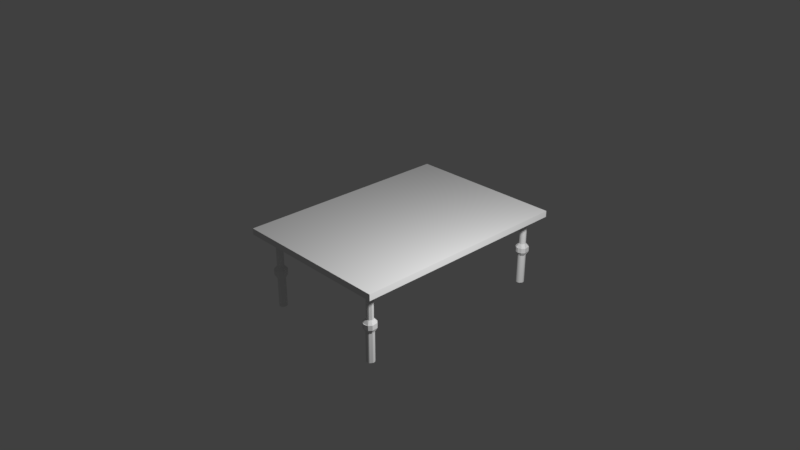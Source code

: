 # Source: Tables.blend  (saved by Blender 2.79.0; exported with 4.5.12 LTS)
import bpy
from mathutils import Matrix  # noqa: F401  (used for matrix-valued properties, if any)

bpy.ops.wm.read_factory_settings(use_empty=True)
scene = bpy.context.scene
scene.name = 'Scene'

# ---- collections
col_collection_1 = bpy.data.collections.new('Collection 1'); scene.collection.children.link(col_collection_1)

# ---- world
world_world = bpy.data.worlds.new('World'); scene.world = world_world
world_world.color = (0.05088, 0.05088, 0.05088)
world_world.use_sun_shadow = False
world_world.sun_shadow_jitter_overblur = 0.0
world_world.cycles.sampling_method = 'MANUAL'

# ---- cameras
cam_camera = bpy.data.cameras.new('Camera')
cam_camera.clip_end = 100.0
cam_camera.lens = 35.0
cam_camera.sensor_width = 32.0
cam_camera.sensor_height = 18.0
cam_camera.ortho_scale = 7.314
cam_camera.dof.focus_distance = 0.0
cam_camera.dof.aperture_fstop = 128.0

# ---- lights
light_lamp = bpy.data.lights.new('Lamp', 'POINT')
light_lamp.transmission_factor = 0.0
light_lamp.cutoff_distance = 30.0
light_lamp.energy = 100.0
light_lamp.shadow_buffer_clip_start = 1.001
light_lamp.shadow_soft_size = 0.1
light_lamp.shadow_maximum_resolution = 0.006
light_lamp.use_absolute_resolution = True

# ---- meshes
me_cylinder = bpy.data.meshes.new('Cylinder')
me_cylinder.from_pydata([(0.0, 1.0, -1.0), (0.0, 1.0, 6.412), (0.1951, 0.9808, -1.0), (0.1951, 0.9808, 6.412), (0.3827, 0.9239, -1.0), (0.3827, 0.9239, 6.412), (0.5556, 0.8315, -1.0), (0.5556, 0.8315, 6.412), (0.7071, 0.7071, -1.0), (0.7071, 0.7071, 6.412), (0.8315, 0.5556, -1.0), (0.8315, 0.5556, 6.412), (0.9239, 0.3827, -1.0), (0.9239, 0.3827, 6.412), (0.9808, 0.1951, -1.0), (0.9808, 0.1951, 6.412), (1.0, 7.55e-08, -1.0), (1.0, 7.55e-08, 6.412), (0.9808, -0.1951, -1.0), (0.9808, -0.1951, 6.412), (0.9239, -0.3827, -1.0), (0.9239, -0.3827, 6.412), (0.8315, -0.5556, -1.0), (0.8315, -0.5556, 6.412), (0.7071, -0.7071, -1.0), (0.7071, -0.7071, 6.412), (0.5556, -0.8315, -1.0), (0.5556, -0.8315, 6.412), (0.3827, -0.9239, -1.0), (0.3827, -0.9239, 6.412), (0.1951, -0.9808, -1.0), (0.1951, -0.9808, 6.412), (-3.258e-07, -1.0, -1.0), (-3.258e-07, -1.0, 6.412), (-0.1951, -0.9808, -1.0), (-0.1951, -0.9808, 6.412), (-0.3827, -0.9239, -1.0), (-0.3827, -0.9239, 6.412), (-0.5556, -0.8315, -1.0), (-0.5556, -0.8315, 6.412), (-0.7071, -0.7071, -1.0), (-0.7071, -0.7071, 6.412), (-0.8315, -0.5556, -1.0), (-0.8315, -0.5556, 6.412), (-0.9239, -0.3827, -1.0), (-0.9239, -0.3827, 6.412), (-0.9808, -0.1951, -1.0), (-0.9808, -0.1951, 6.412), (-1.0, 9.656e-07, -1.0), (-1.0, 9.656e-07, 6.412), (-0.9808, 0.1951, -1.0), (-0.9808, 0.1951, 6.412), (-0.9239, 0.3827, -1.0), (-0.9239, 0.3827, 6.412), (-0.8315, 0.5556, -1.0), (-0.8315, 0.5556, 6.412), (-0.7071, 0.7071, -1.0), (-0.7071, 0.7071, 6.412), (-0.5556, 0.8315, -1.0), (-0.5556, 0.8315, 6.412), (-0.3827, 0.9239, -1.0), (-0.3827, 0.9239, 6.412), (-0.1951, 0.9808, -1.0), (-0.1951, 0.9808, 6.412), (0.3104, 1.56, 7.402), (-5.623e-08, 1.591, 7.402), (0.6088, 1.47, 7.402), (0.8838, 1.323, 7.402), (1.125, 1.125, 7.402), (1.323, 0.8838, 7.402), (1.47, 0.6088, 7.402), (1.56, 0.3104, 7.402), (1.591, -5.193e-08, 7.402), (1.56, -0.3104, 7.402), (1.47, -0.6088, 7.402), (1.323, -0.8838, 7.402), (1.125, -1.125, 7.402), (0.8838, -1.323, 7.402), (0.6088, -1.47, 7.402), (0.3104, -1.56, 7.402), (-5.746e-07, -1.591, 7.402), (-0.3104, -1.56, 7.402), (-0.6088, -1.47, 7.402), (-0.8838, -1.323, 7.402), (-1.125, -1.125, 7.402), (-1.323, -0.8838, 7.402), (-1.47, -0.6088, 7.402), (-1.56, -0.3104, 7.402), (-1.591, 1.364e-06, 7.402), (-1.56, 0.3104, 7.402), (-1.47, 0.6088, 7.402), (-1.323, 0.8838, 7.402), (-1.125, 1.125, 7.402), (-0.8838, 1.323, 7.402), (-0.6088, 1.47, 7.402), (-0.3104, 1.56, 7.402), (0.3104, 1.56, 8.609), (-5.623e-08, 1.591, 8.609), (0.6088, 1.47, 8.609), (0.8838, 1.323, 8.609), (1.125, 1.125, 8.609), (1.323, 0.8838, 8.609), (1.47, 0.6088, 8.609), (1.56, 0.3104, 8.609), (1.591, -5.193e-08, 8.609), (1.56, -0.3104, 8.609), (1.47, -0.6088, 8.609), (1.323, -0.8838, 8.609), (1.125, -1.125, 8.609), (0.8838, -1.323, 8.609), (0.6088, -1.47, 8.609), (0.3104, -1.56, 8.609), (-5.746e-07, -1.591, 8.609), (-0.3104, -1.56, 8.609), (-0.6088, -1.47, 8.609), (-0.8838, -1.323, 8.609), (-1.125, -1.125, 8.609), (-1.323, -0.8838, 8.609), (-1.47, -0.6088, 8.609), (-1.56, -0.3104, 8.609), (-1.591, 1.364e-06, 8.609), (-1.56, 0.3104, 8.609), (-1.47, 0.6088, 8.609), (-1.323, 0.8838, 8.609), (-1.125, 1.125, 8.609), (-0.8838, 1.323, 8.609), (-0.6088, 1.47, 8.609), (-0.3104, 1.56, 8.609), (0.1619, 0.8141, 9.458), (1.687e-08, 0.83, 9.458), (0.3176, 0.7669, 9.458), (0.4611, 0.6902, 9.458), (0.5869, 0.5869, 9.458), (0.6902, 0.4611, 9.458), (0.7669, 0.3176, 9.458), (0.8141, 0.1619, 9.458), (0.83, 1.114e-07, 9.458), (0.8141, -0.1619, 9.458), (0.7669, -0.3176, 9.458), (0.6902, -0.4611, 9.458), (0.5869, -0.5869, 9.458), (0.4611, -0.6902, 9.458), (0.3176, -0.7669, 9.458), (0.1619, -0.8141, 9.458), (-2.536e-07, -0.83, 9.458), (-0.1619, -0.8141, 9.458), (-0.3176, -0.7669, 9.458), (-0.4611, -0.6902, 9.458), (-0.5869, -0.5869, 9.458), (-0.6902, -0.4611, 9.458), (-0.7669, -0.3176, 9.458), (-0.8141, -0.1619, 9.458), (-0.83, 8.502e-07, 9.458), (-0.8141, 0.1619, 9.458), (-0.7669, 0.3176, 9.458), (-0.6902, 0.4611, 9.458), (-0.5869, 0.5869, 9.458), (-0.4611, 0.6902, 9.458), (-0.3176, 0.7669, 9.458), (-0.1619, 0.8141, 9.458), (0.1619, 0.8141, 17.55), (-5.051e-06, 0.83, 17.55), (0.3176, 0.7669, 17.55), (0.4611, 0.6902, 17.55), (0.5869, 0.5869, 17.55), (0.6901, 0.4611, 17.55), (0.7669, 0.3176, 17.55), (0.8141, 0.1619, 17.55), (0.83, 1.114e-07, 17.55), (0.8141, -0.1619, 17.55), (0.7669, -0.3176, 17.55), (0.6901, -0.4611, 17.55), (0.5869, -0.5869, 17.55), (0.4611, -0.6902, 17.55), (0.3176, -0.7669, 17.55), (0.1619, -0.8141, 17.55), (-5.322e-06, -0.83, 17.55), (-0.1619, -0.8141, 17.55), (-0.3176, -0.7669, 17.55), (-0.4612, -0.6902, 17.55), (-0.5869, -0.5869, 17.55), (-0.6902, -0.4611, 17.55), (-0.7669, -0.3176, 17.55), (-0.8141, -0.1619, 17.55), (-0.83, 8.502e-07, 17.55), (-0.8141, 0.1619, 17.55), (-0.7669, 0.3176, 17.55), (-0.6902, 0.4611, 17.55), (-0.5869, 0.5869, 17.55), (-0.4611, 0.6902, 17.55), (-0.3176, 0.7669, 17.55), (-0.1619, 0.8141, 17.55)], [], [(0, 1, 3, 2), (2, 3, 5, 4), (4, 5, 7, 6), (6, 7, 9, 8), (8, 9, 11, 10), (10, 11, 13, 12), (12, 13, 15, 14), (14, 15, 17, 16), (16, 17, 19, 18), (18, 19, 21, 20), (20, 21, 23, 22), (22, 23, 25, 24), (24, 25, 27, 26), (26, 27, 29, 28), (28, 29, 31, 30), (30, 31, 33, 32), (32, 33, 35, 34), (34, 35, 37, 36), (36, 37, 39, 38), (38, 39, 41, 40), (40, 41, 43, 42), (42, 43, 45, 44), (44, 45, 47, 46), (46, 47, 49, 48), (48, 49, 51, 50), (50, 51, 53, 52), (52, 53, 55, 54), (54, 55, 57, 56), (56, 57, 59, 58), (58, 59, 61, 60), (7, 5, 66, 67), (60, 61, 63, 62), (62, 63, 1, 0), (0, 2, 4, 6, 8, 10, 12, 14, 16, 18, 20, 22, 24, 26, 28, 30, 32, 34, 36, 38, 40, 42, 44, 46, 48, 50, 52, 54, 56, 58, 60, 62), (84, 83, 115, 116), (25, 23, 75, 76), (43, 41, 84, 85), (61, 59, 93, 94), (17, 15, 71, 72), (35, 33, 80, 81), (53, 51, 89, 90), (9, 7, 67, 68), (27, 25, 76, 77), (45, 43, 85, 86), (63, 61, 94, 95), (19, 17, 72, 73), (37, 35, 81, 82), (55, 53, 90, 91), (11, 9, 68, 69), (29, 27, 77, 78), (47, 45, 86, 87), (3, 1, 65, 64), (1, 63, 95, 65), (21, 19, 73, 74), (39, 37, 82, 83), (57, 55, 91, 92), (13, 11, 69, 70), (31, 29, 78, 79), (49, 47, 87, 88), (5, 3, 64, 66), (23, 21, 74, 75), (41, 39, 83, 84), (59, 57, 92, 93), (15, 13, 70, 71), (33, 31, 79, 80), (51, 49, 88, 89), (119, 118, 150, 151), (71, 70, 102, 103), (85, 84, 116, 117), (72, 71, 103, 104), (86, 85, 117, 118), (73, 72, 104, 105), (87, 86, 118, 119), (74, 73, 105, 106), (88, 87, 119, 120), (75, 74, 106, 107), (89, 88, 120, 121), (76, 75, 107, 108), (90, 89, 121, 122), (77, 76, 108, 109), (91, 90, 122, 123), (78, 77, 109, 110), (64, 65, 97, 96), (92, 91, 123, 124), (79, 78, 110, 111), (66, 64, 96, 98), (93, 92, 124, 125), (80, 79, 111, 112), (67, 66, 98, 99), (94, 93, 125, 126), (81, 80, 112, 113), (68, 67, 99, 100), (95, 94, 126, 127), (82, 81, 113, 114), (69, 68, 100, 101), (65, 95, 127, 97), (83, 82, 114, 115), (70, 69, 101, 102), (154, 153, 185, 186), (106, 105, 137, 138), (120, 119, 151, 152), (107, 106, 138, 139), (121, 120, 152, 153), (108, 107, 139, 140), (122, 121, 153, 154), (109, 108, 140, 141), (123, 122, 154, 155), (110, 109, 141, 142), (96, 97, 129, 128), (124, 123, 155, 156), (111, 110, 142, 143), (98, 96, 128, 130), (125, 124, 156, 157), (112, 111, 143, 144), (99, 98, 130, 131), (126, 125, 157, 158), (113, 112, 144, 145), (100, 99, 131, 132), (127, 126, 158, 159), (114, 113, 145, 146), (101, 100, 132, 133), (97, 127, 159, 129), (115, 114, 146, 147), (102, 101, 133, 134), (116, 115, 147, 148), (103, 102, 134, 135), (117, 116, 148, 149), (104, 103, 135, 136), (118, 117, 149, 150), (105, 104, 136, 137), (160, 161, 191, 190, 189, 188, 187, 186, 185, 184, 183, 182, 181, 180, 179, 178, 177, 176, 175, 174, 173, 172, 171, 170, 169, 168, 167, 166, 165, 164, 163, 162), (141, 140, 172, 173), (155, 154, 186, 187), (142, 141, 173, 174), (128, 129, 161, 160), (156, 155, 187, 188), (143, 142, 174, 175), (130, 128, 160, 162), (157, 156, 188, 189), (144, 143, 175, 176), (131, 130, 162, 163), (158, 157, 189, 190), (145, 144, 176, 177), (132, 131, 163, 164), (159, 158, 190, 191), (146, 145, 177, 178), (133, 132, 164, 165), (129, 159, 191, 161), (147, 146, 178, 179), (134, 133, 165, 166), (148, 147, 179, 180), (135, 134, 166, 167), (149, 148, 180, 181), (136, 135, 167, 168), (150, 149, 181, 182), (137, 136, 168, 169), (151, 150, 182, 183), (138, 137, 169, 170), (152, 151, 183, 184), (139, 138, 170, 171), (153, 152, 184, 185), (140, 139, 171, 172)])
me_cylinder.use_remesh_preserve_volume = False
me_cylinder.use_remesh_preserve_attributes = False
me_cylinder.use_mirror_vertex_groups = False
me_cylinder.update()
me_cube_001 = bpy.data.meshes.new('Cube.001')
me_cube_001.from_pydata([(-1.0, -1.0, -1.0), (-1.0, -1.0, -0.9223), (-1.0, 1.795, -1.0), (-1.0, 1.795, -0.9223), (1.0, -1.0, -1.0), (1.0, -1.0, -0.9223), (1.0, 1.795, -1.0), (1.0, 1.795, -0.9223)], [], [(0, 1, 3, 2), (2, 3, 7, 6), (6, 7, 5, 4), (4, 5, 1, 0), (2, 6, 4, 0), (7, 3, 1, 5)])
me_cube_001.use_remesh_preserve_volume = False
me_cube_001.use_remesh_preserve_attributes = False
me_cube_001.use_mirror_vertex_groups = False
me_cube_001.update()
me_cylinder_001 = bpy.data.meshes.new('Cylinder.001')
me_cylinder_001.from_pydata([(0.0, 1.0, -1.0), (0.0, 1.0, 6.412), (0.1951, 0.9808, -1.0), (0.1951, 0.9808, 6.412), (0.3827, 0.9239, -1.0), (0.3827, 0.9239, 6.412), (0.5556, 0.8315, -1.0), (0.5556, 0.8315, 6.412), (0.7071, 0.7071, -1.0), (0.7071, 0.7071, 6.412), (0.8315, 0.5556, -1.0), (0.8315, 0.5556, 6.412), (0.9239, 0.3827, -1.0), (0.9239, 0.3827, 6.412), (0.9808, 0.1951, -1.0), (0.9808, 0.1951, 6.412), (1.0, 7.55e-08, -1.0), (1.0, 7.55e-08, 6.412), (0.9808, -0.1951, -1.0), (0.9808, -0.1951, 6.412), (0.9239, -0.3827, -1.0), (0.9239, -0.3827, 6.412), (0.8315, -0.5556, -1.0), (0.8315, -0.5556, 6.412), (0.7071, -0.7071, -1.0), (0.7071, -0.7071, 6.412), (0.5556, -0.8315, -1.0), (0.5556, -0.8315, 6.412), (0.3827, -0.9239, -1.0), (0.3827, -0.9239, 6.412), (0.1951, -0.9808, -1.0), (0.1951, -0.9808, 6.412), (-3.258e-07, -1.0, -1.0), (-3.258e-07, -1.0, 6.412), (-0.1951, -0.9808, -1.0), (-0.1951, -0.9808, 6.412), (-0.3827, -0.9239, -1.0), (-0.3827, -0.9239, 6.412), (-0.5556, -0.8315, -1.0), (-0.5556, -0.8315, 6.412), (-0.7071, -0.7071, -1.0), (-0.7071, -0.7071, 6.412), (-0.8315, -0.5556, -1.0), (-0.8315, -0.5556, 6.412), (-0.9239, -0.3827, -1.0), (-0.9239, -0.3827, 6.412), (-0.9808, -0.1951, -1.0), (-0.9808, -0.1951, 6.412), (-1.0, 9.656e-07, -1.0), (-1.0, 9.656e-07, 6.412), (-0.9808, 0.1951, -1.0), (-0.9808, 0.1951, 6.412), (-0.9239, 0.3827, -1.0), (-0.9239, 0.3827, 6.412), (-0.8315, 0.5556, -1.0), (-0.8315, 0.5556, 6.412), (-0.7071, 0.7071, -1.0), (-0.7071, 0.7071, 6.412), (-0.5556, 0.8315, -1.0), (-0.5556, 0.8315, 6.412), (-0.3827, 0.9239, -1.0), (-0.3827, 0.9239, 6.412), (-0.1951, 0.9808, -1.0), (-0.1951, 0.9808, 6.412), (0.3104, 1.56, 7.402), (-5.623e-08, 1.591, 7.402), (0.6088, 1.47, 7.402), (0.8838, 1.323, 7.402), (1.125, 1.125, 7.402), (1.323, 0.8838, 7.402), (1.47, 0.6088, 7.402), (1.56, 0.3104, 7.402), (1.591, -5.193e-08, 7.402), (1.56, -0.3104, 7.402), (1.47, -0.6088, 7.402), (1.323, -0.8838, 7.402), (1.125, -1.125, 7.402), (0.8838, -1.323, 7.402), (0.6088, -1.47, 7.402), (0.3104, -1.56, 7.402), (-5.746e-07, -1.591, 7.402), (-0.3104, -1.56, 7.402), (-0.6088, -1.47, 7.402), (-0.8838, -1.323, 7.402), (-1.125, -1.125, 7.402), (-1.323, -0.8838, 7.402), (-1.47, -0.6088, 7.402), (-1.56, -0.3104, 7.402), (-1.591, 1.364e-06, 7.402), (-1.56, 0.3104, 7.402), (-1.47, 0.6088, 7.402), (-1.323, 0.8838, 7.402), (-1.125, 1.125, 7.402), (-0.8838, 1.323, 7.402), (-0.6088, 1.47, 7.402), (-0.3104, 1.56, 7.402), (0.3104, 1.56, 8.609), (-5.623e-08, 1.591, 8.609), (0.6088, 1.47, 8.609), (0.8838, 1.323, 8.609), (1.125, 1.125, 8.609), (1.323, 0.8838, 8.609), (1.47, 0.6088, 8.609), (1.56, 0.3104, 8.609), (1.591, -5.193e-08, 8.609), (1.56, -0.3104, 8.609), (1.47, -0.6088, 8.609), (1.323, -0.8838, 8.609), (1.125, -1.125, 8.609), (0.8838, -1.323, 8.609), (0.6088, -1.47, 8.609), (0.3104, -1.56, 8.609), (-5.746e-07, -1.591, 8.609), (-0.3104, -1.56, 8.609), (-0.6088, -1.47, 8.609), (-0.8838, -1.323, 8.609), (-1.125, -1.125, 8.609), (-1.323, -0.8838, 8.609), (-1.47, -0.6088, 8.609), (-1.56, -0.3104, 8.609), (-1.591, 1.364e-06, 8.609), (-1.56, 0.3104, 8.609), (-1.47, 0.6088, 8.609), (-1.323, 0.8838, 8.609), (-1.125, 1.125, 8.609), (-0.8838, 1.323, 8.609), (-0.6088, 1.47, 8.609), (-0.3104, 1.56, 8.609), (0.1619, 0.8141, 9.458), (1.687e-08, 0.83, 9.458), (0.3176, 0.7669, 9.458), (0.4611, 0.6902, 9.458), (0.5869, 0.5869, 9.458), (0.6902, 0.4611, 9.458), (0.7669, 0.3176, 9.458), (0.8141, 0.1619, 9.458), (0.83, 1.114e-07, 9.458), (0.8141, -0.1619, 9.458), (0.7669, -0.3176, 9.458), (0.6902, -0.4611, 9.458), (0.5869, -0.5869, 9.458), (0.4611, -0.6902, 9.458), (0.3176, -0.7669, 9.458), (0.1619, -0.8141, 9.458), (-2.536e-07, -0.83, 9.458), (-0.1619, -0.8141, 9.458), (-0.3176, -0.7669, 9.458), (-0.4611, -0.6902, 9.458), (-0.5869, -0.5869, 9.458), (-0.6902, -0.4611, 9.458), (-0.7669, -0.3176, 9.458), (-0.8141, -0.1619, 9.458), (-0.83, 8.502e-07, 9.458), (-0.8141, 0.1619, 9.458), (-0.7669, 0.3176, 9.458), (-0.6902, 0.4611, 9.458), (-0.5869, 0.5869, 9.458), (-0.4611, 0.6902, 9.458), (-0.3176, 0.7669, 9.458), (-0.1619, 0.8141, 9.458), (0.1619, 0.8141, 17.55), (-5.051e-06, 0.83, 17.55), (0.3176, 0.7669, 17.55), (0.4611, 0.6902, 17.55), (0.5869, 0.5869, 17.55), (0.6901, 0.4611, 17.55), (0.7669, 0.3176, 17.55), (0.8141, 0.1619, 17.55), (0.83, 1.114e-07, 17.55), (0.8141, -0.1619, 17.55), (0.7669, -0.3176, 17.55), (0.6901, -0.4611, 17.55), (0.5869, -0.5869, 17.55), (0.4611, -0.6902, 17.55), (0.3176, -0.7669, 17.55), (0.1619, -0.8141, 17.55), (-5.322e-06, -0.83, 17.55), (-0.1619, -0.8141, 17.55), (-0.3176, -0.7669, 17.55), (-0.4612, -0.6902, 17.55), (-0.5869, -0.5869, 17.55), (-0.6902, -0.4611, 17.55), (-0.7669, -0.3176, 17.55), (-0.8141, -0.1619, 17.55), (-0.83, 8.502e-07, 17.55), (-0.8141, 0.1619, 17.55), (-0.7669, 0.3176, 17.55), (-0.6902, 0.4611, 17.55), (-0.5869, 0.5869, 17.55), (-0.4611, 0.6902, 17.55), (-0.3176, 0.7669, 17.55), (-0.1619, 0.8141, 17.55)], [], [(0, 1, 3, 2), (2, 3, 5, 4), (4, 5, 7, 6), (6, 7, 9, 8), (8, 9, 11, 10), (10, 11, 13, 12), (12, 13, 15, 14), (14, 15, 17, 16), (16, 17, 19, 18), (18, 19, 21, 20), (20, 21, 23, 22), (22, 23, 25, 24), (24, 25, 27, 26), (26, 27, 29, 28), (28, 29, 31, 30), (30, 31, 33, 32), (32, 33, 35, 34), (34, 35, 37, 36), (36, 37, 39, 38), (38, 39, 41, 40), (40, 41, 43, 42), (42, 43, 45, 44), (44, 45, 47, 46), (46, 47, 49, 48), (48, 49, 51, 50), (50, 51, 53, 52), (52, 53, 55, 54), (54, 55, 57, 56), (56, 57, 59, 58), (58, 59, 61, 60), (7, 5, 66, 67), (60, 61, 63, 62), (62, 63, 1, 0), (0, 2, 4, 6, 8, 10, 12, 14, 16, 18, 20, 22, 24, 26, 28, 30, 32, 34, 36, 38, 40, 42, 44, 46, 48, 50, 52, 54, 56, 58, 60, 62), (84, 83, 115, 116), (25, 23, 75, 76), (43, 41, 84, 85), (61, 59, 93, 94), (17, 15, 71, 72), (35, 33, 80, 81), (53, 51, 89, 90), (9, 7, 67, 68), (27, 25, 76, 77), (45, 43, 85, 86), (63, 61, 94, 95), (19, 17, 72, 73), (37, 35, 81, 82), (55, 53, 90, 91), (11, 9, 68, 69), (29, 27, 77, 78), (47, 45, 86, 87), (3, 1, 65, 64), (1, 63, 95, 65), (21, 19, 73, 74), (39, 37, 82, 83), (57, 55, 91, 92), (13, 11, 69, 70), (31, 29, 78, 79), (49, 47, 87, 88), (5, 3, 64, 66), (23, 21, 74, 75), (41, 39, 83, 84), (59, 57, 92, 93), (15, 13, 70, 71), (33, 31, 79, 80), (51, 49, 88, 89), (119, 118, 150, 151), (71, 70, 102, 103), (85, 84, 116, 117), (72, 71, 103, 104), (86, 85, 117, 118), (73, 72, 104, 105), (87, 86, 118, 119), (74, 73, 105, 106), (88, 87, 119, 120), (75, 74, 106, 107), (89, 88, 120, 121), (76, 75, 107, 108), (90, 89, 121, 122), (77, 76, 108, 109), (91, 90, 122, 123), (78, 77, 109, 110), (64, 65, 97, 96), (92, 91, 123, 124), (79, 78, 110, 111), (66, 64, 96, 98), (93, 92, 124, 125), (80, 79, 111, 112), (67, 66, 98, 99), (94, 93, 125, 126), (81, 80, 112, 113), (68, 67, 99, 100), (95, 94, 126, 127), (82, 81, 113, 114), (69, 68, 100, 101), (65, 95, 127, 97), (83, 82, 114, 115), (70, 69, 101, 102), (154, 153, 185, 186), (106, 105, 137, 138), (120, 119, 151, 152), (107, 106, 138, 139), (121, 120, 152, 153), (108, 107, 139, 140), (122, 121, 153, 154), (109, 108, 140, 141), (123, 122, 154, 155), (110, 109, 141, 142), (96, 97, 129, 128), (124, 123, 155, 156), (111, 110, 142, 143), (98, 96, 128, 130), (125, 124, 156, 157), (112, 111, 143, 144), (99, 98, 130, 131), (126, 125, 157, 158), (113, 112, 144, 145), (100, 99, 131, 132), (127, 126, 158, 159), (114, 113, 145, 146), (101, 100, 132, 133), (97, 127, 159, 129), (115, 114, 146, 147), (102, 101, 133, 134), (116, 115, 147, 148), (103, 102, 134, 135), (117, 116, 148, 149), (104, 103, 135, 136), (118, 117, 149, 150), (105, 104, 136, 137), (160, 161, 191, 190, 189, 188, 187, 186, 185, 184, 183, 182, 181, 180, 179, 178, 177, 176, 175, 174, 173, 172, 171, 170, 169, 168, 167, 166, 165, 164, 163, 162), (141, 140, 172, 173), (155, 154, 186, 187), (142, 141, 173, 174), (128, 129, 161, 160), (156, 155, 187, 188), (143, 142, 174, 175), (130, 128, 160, 162), (157, 156, 188, 189), (144, 143, 175, 176), (131, 130, 162, 163), (158, 157, 189, 190), (145, 144, 176, 177), (132, 131, 163, 164), (159, 158, 190, 191), (146, 145, 177, 178), (133, 132, 164, 165), (129, 159, 191, 161), (147, 146, 178, 179), (134, 133, 165, 166), (148, 147, 179, 180), (135, 134, 166, 167), (149, 148, 180, 181), (136, 135, 167, 168), (150, 149, 181, 182), (137, 136, 168, 169), (151, 150, 182, 183), (138, 137, 169, 170), (152, 151, 183, 184), (139, 138, 170, 171), (153, 152, 184, 185), (140, 139, 171, 172)])
me_cylinder_001.use_remesh_preserve_volume = False
me_cylinder_001.use_remesh_preserve_attributes = False
me_cylinder_001.use_mirror_vertex_groups = False
me_cylinder_001.update()
me_cylinder_002 = bpy.data.meshes.new('Cylinder.002')
me_cylinder_002.from_pydata([(0.0, 1.0, -1.0), (0.0, 1.0, 6.412), (0.1951, 0.9808, -1.0), (0.1951, 0.9808, 6.412), (0.3827, 0.9239, -1.0), (0.3827, 0.9239, 6.412), (0.5556, 0.8315, -1.0), (0.5556, 0.8315, 6.412), (0.7071, 0.7071, -1.0), (0.7071, 0.7071, 6.412), (0.8315, 0.5556, -1.0), (0.8315, 0.5556, 6.412), (0.9239, 0.3827, -1.0), (0.9239, 0.3827, 6.412), (0.9808, 0.1951, -1.0), (0.9808, 0.1951, 6.412), (1.0, 7.55e-08, -1.0), (1.0, 7.55e-08, 6.412), (0.9808, -0.1951, -1.0), (0.9808, -0.1951, 6.412), (0.9239, -0.3827, -1.0), (0.9239, -0.3827, 6.412), (0.8315, -0.5556, -1.0), (0.8315, -0.5556, 6.412), (0.7071, -0.7071, -1.0), (0.7071, -0.7071, 6.412), (0.5556, -0.8315, -1.0), (0.5556, -0.8315, 6.412), (0.3827, -0.9239, -1.0), (0.3827, -0.9239, 6.412), (0.1951, -0.9808, -1.0), (0.1951, -0.9808, 6.412), (-3.258e-07, -1.0, -1.0), (-3.258e-07, -1.0, 6.412), (-0.1951, -0.9808, -1.0), (-0.1951, -0.9808, 6.412), (-0.3827, -0.9239, -1.0), (-0.3827, -0.9239, 6.412), (-0.5556, -0.8315, -1.0), (-0.5556, -0.8315, 6.412), (-0.7071, -0.7071, -1.0), (-0.7071, -0.7071, 6.412), (-0.8315, -0.5556, -1.0), (-0.8315, -0.5556, 6.412), (-0.9239, -0.3827, -1.0), (-0.9239, -0.3827, 6.412), (-0.9808, -0.1951, -1.0), (-0.9808, -0.1951, 6.412), (-1.0, 9.656e-07, -1.0), (-1.0, 9.656e-07, 6.412), (-0.9808, 0.1951, -1.0), (-0.9808, 0.1951, 6.412), (-0.9239, 0.3827, -1.0), (-0.9239, 0.3827, 6.412), (-0.8315, 0.5556, -1.0), (-0.8315, 0.5556, 6.412), (-0.7071, 0.7071, -1.0), (-0.7071, 0.7071, 6.412), (-0.5556, 0.8315, -1.0), (-0.5556, 0.8315, 6.412), (-0.3827, 0.9239, -1.0), (-0.3827, 0.9239, 6.412), (-0.1951, 0.9808, -1.0), (-0.1951, 0.9808, 6.412), (0.3104, 1.56, 7.402), (-5.623e-08, 1.591, 7.402), (0.6088, 1.47, 7.402), (0.8838, 1.323, 7.402), (1.125, 1.125, 7.402), (1.323, 0.8838, 7.402), (1.47, 0.6088, 7.402), (1.56, 0.3104, 7.402), (1.591, -5.193e-08, 7.402), (1.56, -0.3104, 7.402), (1.47, -0.6088, 7.402), (1.323, -0.8838, 7.402), (1.125, -1.125, 7.402), (0.8838, -1.323, 7.402), (0.6088, -1.47, 7.402), (0.3104, -1.56, 7.402), (-5.746e-07, -1.591, 7.402), (-0.3104, -1.56, 7.402), (-0.6088, -1.47, 7.402), (-0.8838, -1.323, 7.402), (-1.125, -1.125, 7.402), (-1.323, -0.8838, 7.402), (-1.47, -0.6088, 7.402), (-1.56, -0.3104, 7.402), (-1.591, 1.364e-06, 7.402), (-1.56, 0.3104, 7.402), (-1.47, 0.6088, 7.402), (-1.323, 0.8838, 7.402), (-1.125, 1.125, 7.402), (-0.8838, 1.323, 7.402), (-0.6088, 1.47, 7.402), (-0.3104, 1.56, 7.402), (0.3104, 1.56, 8.609), (-5.623e-08, 1.591, 8.609), (0.6088, 1.47, 8.609), (0.8838, 1.323, 8.609), (1.125, 1.125, 8.609), (1.323, 0.8838, 8.609), (1.47, 0.6088, 8.609), (1.56, 0.3104, 8.609), (1.591, -5.193e-08, 8.609), (1.56, -0.3104, 8.609), (1.47, -0.6088, 8.609), (1.323, -0.8838, 8.609), (1.125, -1.125, 8.609), (0.8838, -1.323, 8.609), (0.6088, -1.47, 8.609), (0.3104, -1.56, 8.609), (-5.746e-07, -1.591, 8.609), (-0.3104, -1.56, 8.609), (-0.6088, -1.47, 8.609), (-0.8838, -1.323, 8.609), (-1.125, -1.125, 8.609), (-1.323, -0.8838, 8.609), (-1.47, -0.6088, 8.609), (-1.56, -0.3104, 8.609), (-1.591, 1.364e-06, 8.609), (-1.56, 0.3104, 8.609), (-1.47, 0.6088, 8.609), (-1.323, 0.8838, 8.609), (-1.125, 1.125, 8.609), (-0.8838, 1.323, 8.609), (-0.6088, 1.47, 8.609), (-0.3104, 1.56, 8.609), (0.1619, 0.8141, 9.458), (1.687e-08, 0.83, 9.458), (0.3176, 0.7669, 9.458), (0.4611, 0.6902, 9.458), (0.5869, 0.5869, 9.458), (0.6902, 0.4611, 9.458), (0.7669, 0.3176, 9.458), (0.8141, 0.1619, 9.458), (0.83, 1.114e-07, 9.458), (0.8141, -0.1619, 9.458), (0.7669, -0.3176, 9.458), (0.6902, -0.4611, 9.458), (0.5869, -0.5869, 9.458), (0.4611, -0.6902, 9.458), (0.3176, -0.7669, 9.458), (0.1619, -0.8141, 9.458), (-2.536e-07, -0.83, 9.458), (-0.1619, -0.8141, 9.458), (-0.3176, -0.7669, 9.458), (-0.4611, -0.6902, 9.458), (-0.5869, -0.5869, 9.458), (-0.6902, -0.4611, 9.458), (-0.7669, -0.3176, 9.458), (-0.8141, -0.1619, 9.458), (-0.83, 8.502e-07, 9.458), (-0.8141, 0.1619, 9.458), (-0.7669, 0.3176, 9.458), (-0.6902, 0.4611, 9.458), (-0.5869, 0.5869, 9.458), (-0.4611, 0.6902, 9.458), (-0.3176, 0.7669, 9.458), (-0.1619, 0.8141, 9.458), (0.1619, 0.8141, 17.55), (-5.051e-06, 0.83, 17.55), (0.3176, 0.7669, 17.55), (0.4611, 0.6902, 17.55), (0.5869, 0.5869, 17.55), (0.6901, 0.4611, 17.55), (0.7669, 0.3176, 17.55), (0.8141, 0.1619, 17.55), (0.83, 1.114e-07, 17.55), (0.8141, -0.1619, 17.55), (0.7669, -0.3176, 17.55), (0.6901, -0.4611, 17.55), (0.5869, -0.5869, 17.55), (0.4611, -0.6902, 17.55), (0.3176, -0.7669, 17.55), (0.1619, -0.8141, 17.55), (-5.322e-06, -0.83, 17.55), (-0.1619, -0.8141, 17.55), (-0.3176, -0.7669, 17.55), (-0.4612, -0.6902, 17.55), (-0.5869, -0.5869, 17.55), (-0.6902, -0.4611, 17.55), (-0.7669, -0.3176, 17.55), (-0.8141, -0.1619, 17.55), (-0.83, 8.502e-07, 17.55), (-0.8141, 0.1619, 17.55), (-0.7669, 0.3176, 17.55), (-0.6902, 0.4611, 17.55), (-0.5869, 0.5869, 17.55), (-0.4611, 0.6902, 17.55), (-0.3176, 0.7669, 17.55), (-0.1619, 0.8141, 17.55)], [], [(0, 1, 3, 2), (2, 3, 5, 4), (4, 5, 7, 6), (6, 7, 9, 8), (8, 9, 11, 10), (10, 11, 13, 12), (12, 13, 15, 14), (14, 15, 17, 16), (16, 17, 19, 18), (18, 19, 21, 20), (20, 21, 23, 22), (22, 23, 25, 24), (24, 25, 27, 26), (26, 27, 29, 28), (28, 29, 31, 30), (30, 31, 33, 32), (32, 33, 35, 34), (34, 35, 37, 36), (36, 37, 39, 38), (38, 39, 41, 40), (40, 41, 43, 42), (42, 43, 45, 44), (44, 45, 47, 46), (46, 47, 49, 48), (48, 49, 51, 50), (50, 51, 53, 52), (52, 53, 55, 54), (54, 55, 57, 56), (56, 57, 59, 58), (58, 59, 61, 60), (7, 5, 66, 67), (60, 61, 63, 62), (62, 63, 1, 0), (0, 2, 4, 6, 8, 10, 12, 14, 16, 18, 20, 22, 24, 26, 28, 30, 32, 34, 36, 38, 40, 42, 44, 46, 48, 50, 52, 54, 56, 58, 60, 62), (84, 83, 115, 116), (25, 23, 75, 76), (43, 41, 84, 85), (61, 59, 93, 94), (17, 15, 71, 72), (35, 33, 80, 81), (53, 51, 89, 90), (9, 7, 67, 68), (27, 25, 76, 77), (45, 43, 85, 86), (63, 61, 94, 95), (19, 17, 72, 73), (37, 35, 81, 82), (55, 53, 90, 91), (11, 9, 68, 69), (29, 27, 77, 78), (47, 45, 86, 87), (3, 1, 65, 64), (1, 63, 95, 65), (21, 19, 73, 74), (39, 37, 82, 83), (57, 55, 91, 92), (13, 11, 69, 70), (31, 29, 78, 79), (49, 47, 87, 88), (5, 3, 64, 66), (23, 21, 74, 75), (41, 39, 83, 84), (59, 57, 92, 93), (15, 13, 70, 71), (33, 31, 79, 80), (51, 49, 88, 89), (119, 118, 150, 151), (71, 70, 102, 103), (85, 84, 116, 117), (72, 71, 103, 104), (86, 85, 117, 118), (73, 72, 104, 105), (87, 86, 118, 119), (74, 73, 105, 106), (88, 87, 119, 120), (75, 74, 106, 107), (89, 88, 120, 121), (76, 75, 107, 108), (90, 89, 121, 122), (77, 76, 108, 109), (91, 90, 122, 123), (78, 77, 109, 110), (64, 65, 97, 96), (92, 91, 123, 124), (79, 78, 110, 111), (66, 64, 96, 98), (93, 92, 124, 125), (80, 79, 111, 112), (67, 66, 98, 99), (94, 93, 125, 126), (81, 80, 112, 113), (68, 67, 99, 100), (95, 94, 126, 127), (82, 81, 113, 114), (69, 68, 100, 101), (65, 95, 127, 97), (83, 82, 114, 115), (70, 69, 101, 102), (154, 153, 185, 186), (106, 105, 137, 138), (120, 119, 151, 152), (107, 106, 138, 139), (121, 120, 152, 153), (108, 107, 139, 140), (122, 121, 153, 154), (109, 108, 140, 141), (123, 122, 154, 155), (110, 109, 141, 142), (96, 97, 129, 128), (124, 123, 155, 156), (111, 110, 142, 143), (98, 96, 128, 130), (125, 124, 156, 157), (112, 111, 143, 144), (99, 98, 130, 131), (126, 125, 157, 158), (113, 112, 144, 145), (100, 99, 131, 132), (127, 126, 158, 159), (114, 113, 145, 146), (101, 100, 132, 133), (97, 127, 159, 129), (115, 114, 146, 147), (102, 101, 133, 134), (116, 115, 147, 148), (103, 102, 134, 135), (117, 116, 148, 149), (104, 103, 135, 136), (118, 117, 149, 150), (105, 104, 136, 137), (160, 161, 191, 190, 189, 188, 187, 186, 185, 184, 183, 182, 181, 180, 179, 178, 177, 176, 175, 174, 173, 172, 171, 170, 169, 168, 167, 166, 165, 164, 163, 162), (141, 140, 172, 173), (155, 154, 186, 187), (142, 141, 173, 174), (128, 129, 161, 160), (156, 155, 187, 188), (143, 142, 174, 175), (130, 128, 160, 162), (157, 156, 188, 189), (144, 143, 175, 176), (131, 130, 162, 163), (158, 157, 189, 190), (145, 144, 176, 177), (132, 131, 163, 164), (159, 158, 190, 191), (146, 145, 177, 178), (133, 132, 164, 165), (129, 159, 191, 161), (147, 146, 178, 179), (134, 133, 165, 166), (148, 147, 179, 180), (135, 134, 166, 167), (149, 148, 180, 181), (136, 135, 167, 168), (150, 149, 181, 182), (137, 136, 168, 169), (151, 150, 182, 183), (138, 137, 169, 170), (152, 151, 183, 184), (139, 138, 170, 171), (153, 152, 184, 185), (140, 139, 171, 172)])
me_cylinder_002.use_remesh_preserve_volume = False
me_cylinder_002.use_remesh_preserve_attributes = False
me_cylinder_002.use_mirror_vertex_groups = False
me_cylinder_002.update()
me_cylinder_003 = bpy.data.meshes.new('Cylinder.003')
me_cylinder_003.from_pydata([(0.0, 1.0, -1.0), (0.0, 1.0, 6.412), (0.1951, 0.9808, -1.0), (0.1951, 0.9808, 6.412), (0.3827, 0.9239, -1.0), (0.3827, 0.9239, 6.412), (0.5556, 0.8315, -1.0), (0.5556, 0.8315, 6.412), (0.7071, 0.7071, -1.0), (0.7071, 0.7071, 6.412), (0.8315, 0.5556, -1.0), (0.8315, 0.5556, 6.412), (0.9239, 0.3827, -1.0), (0.9239, 0.3827, 6.412), (0.9808, 0.1951, -1.0), (0.9808, 0.1951, 6.412), (1.0, 7.55e-08, -1.0), (1.0, 7.55e-08, 6.412), (0.9808, -0.1951, -1.0), (0.9808, -0.1951, 6.412), (0.9239, -0.3827, -1.0), (0.9239, -0.3827, 6.412), (0.8315, -0.5556, -1.0), (0.8315, -0.5556, 6.412), (0.7071, -0.7071, -1.0), (0.7071, -0.7071, 6.412), (0.5556, -0.8315, -1.0), (0.5556, -0.8315, 6.412), (0.3827, -0.9239, -1.0), (0.3827, -0.9239, 6.412), (0.1951, -0.9808, -1.0), (0.1951, -0.9808, 6.412), (-3.258e-07, -1.0, -1.0), (-3.258e-07, -1.0, 6.412), (-0.1951, -0.9808, -1.0), (-0.1951, -0.9808, 6.412), (-0.3827, -0.9239, -1.0), (-0.3827, -0.9239, 6.412), (-0.5556, -0.8315, -1.0), (-0.5556, -0.8315, 6.412), (-0.7071, -0.7071, -1.0), (-0.7071, -0.7071, 6.412), (-0.8315, -0.5556, -1.0), (-0.8315, -0.5556, 6.412), (-0.9239, -0.3827, -1.0), (-0.9239, -0.3827, 6.412), (-0.9808, -0.1951, -1.0), (-0.9808, -0.1951, 6.412), (-1.0, 9.656e-07, -1.0), (-1.0, 9.656e-07, 6.412), (-0.9808, 0.1951, -1.0), (-0.9808, 0.1951, 6.412), (-0.9239, 0.3827, -1.0), (-0.9239, 0.3827, 6.412), (-0.8315, 0.5556, -1.0), (-0.8315, 0.5556, 6.412), (-0.7071, 0.7071, -1.0), (-0.7071, 0.7071, 6.412), (-0.5556, 0.8315, -1.0), (-0.5556, 0.8315, 6.412), (-0.3827, 0.9239, -1.0), (-0.3827, 0.9239, 6.412), (-0.1951, 0.9808, -1.0), (-0.1951, 0.9808, 6.412), (0.3104, 1.56, 7.402), (-5.623e-08, 1.591, 7.402), (0.6088, 1.47, 7.402), (0.8838, 1.323, 7.402), (1.125, 1.125, 7.402), (1.323, 0.8838, 7.402), (1.47, 0.6088, 7.402), (1.56, 0.3104, 7.402), (1.591, -5.193e-08, 7.402), (1.56, -0.3104, 7.402), (1.47, -0.6088, 7.402), (1.323, -0.8838, 7.402), (1.125, -1.125, 7.402), (0.8838, -1.323, 7.402), (0.6088, -1.47, 7.402), (0.3104, -1.56, 7.402), (-5.746e-07, -1.591, 7.402), (-0.3104, -1.56, 7.402), (-0.6088, -1.47, 7.402), (-0.8838, -1.323, 7.402), (-1.125, -1.125, 7.402), (-1.323, -0.8838, 7.402), (-1.47, -0.6088, 7.402), (-1.56, -0.3104, 7.402), (-1.591, 1.364e-06, 7.402), (-1.56, 0.3104, 7.402), (-1.47, 0.6088, 7.402), (-1.323, 0.8838, 7.402), (-1.125, 1.125, 7.402), (-0.8838, 1.323, 7.402), (-0.6088, 1.47, 7.402), (-0.3104, 1.56, 7.402), (0.3104, 1.56, 8.609), (-5.623e-08, 1.591, 8.609), (0.6088, 1.47, 8.609), (0.8838, 1.323, 8.609), (1.125, 1.125, 8.609), (1.323, 0.8838, 8.609), (1.47, 0.6088, 8.609), (1.56, 0.3104, 8.609), (1.591, -5.193e-08, 8.609), (1.56, -0.3104, 8.609), (1.47, -0.6088, 8.609), (1.323, -0.8838, 8.609), (1.125, -1.125, 8.609), (0.8838, -1.323, 8.609), (0.6088, -1.47, 8.609), (0.3104, -1.56, 8.609), (-5.746e-07, -1.591, 8.609), (-0.3104, -1.56, 8.609), (-0.6088, -1.47, 8.609), (-0.8838, -1.323, 8.609), (-1.125, -1.125, 8.609), (-1.323, -0.8838, 8.609), (-1.47, -0.6088, 8.609), (-1.56, -0.3104, 8.609), (-1.591, 1.364e-06, 8.609), (-1.56, 0.3104, 8.609), (-1.47, 0.6088, 8.609), (-1.323, 0.8838, 8.609), (-1.125, 1.125, 8.609), (-0.8838, 1.323, 8.609), (-0.6088, 1.47, 8.609), (-0.3104, 1.56, 8.609), (0.1619, 0.8141, 9.458), (1.687e-08, 0.83, 9.458), (0.3176, 0.7669, 9.458), (0.4611, 0.6902, 9.458), (0.5869, 0.5869, 9.458), (0.6902, 0.4611, 9.458), (0.7669, 0.3176, 9.458), (0.8141, 0.1619, 9.458), (0.83, 1.114e-07, 9.458), (0.8141, -0.1619, 9.458), (0.7669, -0.3176, 9.458), (0.6902, -0.4611, 9.458), (0.5869, -0.5869, 9.458), (0.4611, -0.6902, 9.458), (0.3176, -0.7669, 9.458), (0.1619, -0.8141, 9.458), (-2.536e-07, -0.83, 9.458), (-0.1619, -0.8141, 9.458), (-0.3176, -0.7669, 9.458), (-0.4611, -0.6902, 9.458), (-0.5869, -0.5869, 9.458), (-0.6902, -0.4611, 9.458), (-0.7669, -0.3176, 9.458), (-0.8141, -0.1619, 9.458), (-0.83, 8.502e-07, 9.458), (-0.8141, 0.1619, 9.458), (-0.7669, 0.3176, 9.458), (-0.6902, 0.4611, 9.458), (-0.5869, 0.5869, 9.458), (-0.4611, 0.6902, 9.458), (-0.3176, 0.7669, 9.458), (-0.1619, 0.8141, 9.458), (0.1619, 0.8141, 17.55), (-5.051e-06, 0.83, 17.55), (0.3176, 0.7669, 17.55), (0.4611, 0.6902, 17.55), (0.5869, 0.5869, 17.55), (0.6901, 0.4611, 17.55), (0.7669, 0.3176, 17.55), (0.8141, 0.1619, 17.55), (0.83, 1.114e-07, 17.55), (0.8141, -0.1619, 17.55), (0.7669, -0.3176, 17.55), (0.6901, -0.4611, 17.55), (0.5869, -0.5869, 17.55), (0.4611, -0.6902, 17.55), (0.3176, -0.7669, 17.55), (0.1619, -0.8141, 17.55), (-5.322e-06, -0.83, 17.55), (-0.1619, -0.8141, 17.55), (-0.3176, -0.7669, 17.55), (-0.4612, -0.6902, 17.55), (-0.5869, -0.5869, 17.55), (-0.6902, -0.4611, 17.55), (-0.7669, -0.3176, 17.55), (-0.8141, -0.1619, 17.55), (-0.83, 8.502e-07, 17.55), (-0.8141, 0.1619, 17.55), (-0.7669, 0.3176, 17.55), (-0.6902, 0.4611, 17.55), (-0.5869, 0.5869, 17.55), (-0.4611, 0.6902, 17.55), (-0.3176, 0.7669, 17.55), (-0.1619, 0.8141, 17.55)], [], [(0, 1, 3, 2), (2, 3, 5, 4), (4, 5, 7, 6), (6, 7, 9, 8), (8, 9, 11, 10), (10, 11, 13, 12), (12, 13, 15, 14), (14, 15, 17, 16), (16, 17, 19, 18), (18, 19, 21, 20), (20, 21, 23, 22), (22, 23, 25, 24), (24, 25, 27, 26), (26, 27, 29, 28), (28, 29, 31, 30), (30, 31, 33, 32), (32, 33, 35, 34), (34, 35, 37, 36), (36, 37, 39, 38), (38, 39, 41, 40), (40, 41, 43, 42), (42, 43, 45, 44), (44, 45, 47, 46), (46, 47, 49, 48), (48, 49, 51, 50), (50, 51, 53, 52), (52, 53, 55, 54), (54, 55, 57, 56), (56, 57, 59, 58), (58, 59, 61, 60), (7, 5, 66, 67), (60, 61, 63, 62), (62, 63, 1, 0), (0, 2, 4, 6, 8, 10, 12, 14, 16, 18, 20, 22, 24, 26, 28, 30, 32, 34, 36, 38, 40, 42, 44, 46, 48, 50, 52, 54, 56, 58, 60, 62), (84, 83, 115, 116), (25, 23, 75, 76), (43, 41, 84, 85), (61, 59, 93, 94), (17, 15, 71, 72), (35, 33, 80, 81), (53, 51, 89, 90), (9, 7, 67, 68), (27, 25, 76, 77), (45, 43, 85, 86), (63, 61, 94, 95), (19, 17, 72, 73), (37, 35, 81, 82), (55, 53, 90, 91), (11, 9, 68, 69), (29, 27, 77, 78), (47, 45, 86, 87), (3, 1, 65, 64), (1, 63, 95, 65), (21, 19, 73, 74), (39, 37, 82, 83), (57, 55, 91, 92), (13, 11, 69, 70), (31, 29, 78, 79), (49, 47, 87, 88), (5, 3, 64, 66), (23, 21, 74, 75), (41, 39, 83, 84), (59, 57, 92, 93), (15, 13, 70, 71), (33, 31, 79, 80), (51, 49, 88, 89), (119, 118, 150, 151), (71, 70, 102, 103), (85, 84, 116, 117), (72, 71, 103, 104), (86, 85, 117, 118), (73, 72, 104, 105), (87, 86, 118, 119), (74, 73, 105, 106), (88, 87, 119, 120), (75, 74, 106, 107), (89, 88, 120, 121), (76, 75, 107, 108), (90, 89, 121, 122), (77, 76, 108, 109), (91, 90, 122, 123), (78, 77, 109, 110), (64, 65, 97, 96), (92, 91, 123, 124), (79, 78, 110, 111), (66, 64, 96, 98), (93, 92, 124, 125), (80, 79, 111, 112), (67, 66, 98, 99), (94, 93, 125, 126), (81, 80, 112, 113), (68, 67, 99, 100), (95, 94, 126, 127), (82, 81, 113, 114), (69, 68, 100, 101), (65, 95, 127, 97), (83, 82, 114, 115), (70, 69, 101, 102), (154, 153, 185, 186), (106, 105, 137, 138), (120, 119, 151, 152), (107, 106, 138, 139), (121, 120, 152, 153), (108, 107, 139, 140), (122, 121, 153, 154), (109, 108, 140, 141), (123, 122, 154, 155), (110, 109, 141, 142), (96, 97, 129, 128), (124, 123, 155, 156), (111, 110, 142, 143), (98, 96, 128, 130), (125, 124, 156, 157), (112, 111, 143, 144), (99, 98, 130, 131), (126, 125, 157, 158), (113, 112, 144, 145), (100, 99, 131, 132), (127, 126, 158, 159), (114, 113, 145, 146), (101, 100, 132, 133), (97, 127, 159, 129), (115, 114, 146, 147), (102, 101, 133, 134), (116, 115, 147, 148), (103, 102, 134, 135), (117, 116, 148, 149), (104, 103, 135, 136), (118, 117, 149, 150), (105, 104, 136, 137), (160, 161, 191, 190, 189, 188, 187, 186, 185, 184, 183, 182, 181, 180, 179, 178, 177, 176, 175, 174, 173, 172, 171, 170, 169, 168, 167, 166, 165, 164, 163, 162), (141, 140, 172, 173), (155, 154, 186, 187), (142, 141, 173, 174), (128, 129, 161, 160), (156, 155, 187, 188), (143, 142, 174, 175), (130, 128, 160, 162), (157, 156, 188, 189), (144, 143, 175, 176), (131, 130, 162, 163), (158, 157, 189, 190), (145, 144, 176, 177), (132, 131, 163, 164), (159, 158, 190, 191), (146, 145, 177, 178), (133, 132, 164, 165), (129, 159, 191, 161), (147, 146, 178, 179), (134, 133, 165, 166), (148, 147, 179, 180), (135, 134, 166, 167), (149, 148, 180, 181), (136, 135, 167, 168), (150, 149, 181, 182), (137, 136, 168, 169), (151, 150, 182, 183), (138, 137, 169, 170), (152, 151, 183, 184), (139, 138, 170, 171), (153, 152, 184, 185), (140, 139, 171, 172)])
me_cylinder_003.use_remesh_preserve_volume = False
me_cylinder_003.use_remesh_preserve_attributes = False
me_cylinder_003.use_mirror_vertex_groups = False
me_cylinder_003.update()

# ---- objects
ob_cylinder = bpy.data.objects.new('Cylinder', me_cylinder)
ob_cube = bpy.data.objects.new('Cube', me_cube_001)
ob_lamp = bpy.data.objects.new('Lamp', light_lamp)
ob_camera = bpy.data.objects.new('Camera', cam_camera)
ob_cylinder_001 = bpy.data.objects.new('Cylinder.001', me_cylinder_001)
ob_cylinder_002 = bpy.data.objects.new('Cylinder.002', me_cylinder_002)
ob_cylinder_003 = bpy.data.objects.new('Cylinder.003', me_cylinder_003)

# ---- transforms, parenting, visibility, modifiers, constraints
ob_cylinder.location = (-1.575, 2.862, 0.1233)
ob_cylinder.scale = (0.02352, 0.02352, 0.02352)
ob_cylinder.lineart.crease_threshold = 0.0
_m = ob_cylinder.modifiers.new('Decimate', 'DECIMATE')
_m.decimate_type = 'DISSOLVE'
_m.angle_limit = 0.5236
ob_cube.location = (-1.94, 2.095, 0.985)
ob_cube.scale = (0.4635, 0.4635, 0.4635)
ob_cube.lineart.crease_threshold = 0.0
ob_lamp.location = (-0.4578, 2.031, 1.659)
ob_lamp.rotation_euler = (0.6503, 0.05522, 1.866)
ob_lamp.lock_rotations_4d = False
ob_lamp.empty_display_type = 'ARROWS'
ob_lamp.color = (0.0, 0.0, 0.0, 0.0)
ob_lamp.lineart.crease_threshold = 0.0
ob_camera.location = (1.126, -0.6301, 2.628)
ob_camera.rotation_euler = (1.109, 0.0, 0.8149)
ob_camera.lock_rotations_4d = False
ob_camera.empty_display_type = 'ARROWS'
ob_camera.color = (0.0, 0.0, 0.0, 0.0)
ob_camera.display_type = 'WIRE'
ob_camera.lineart.crease_threshold = 0.0
ob_cylinder_001.location = (-1.575, 1.717, 0.1233)
ob_cylinder_001.scale = (0.02352, 0.02352, 0.02352)
ob_cylinder_001.lineart.crease_threshold = 0.0
_m = ob_cylinder_001.modifiers.new('Decimate', 'DECIMATE')
_m.decimate_type = 'DISSOLVE'
_m.angle_limit = 0.5236
ob_cylinder_002.location = (-2.295, 1.717, 0.1233)
ob_cylinder_002.scale = (0.02352, 0.02352, 0.02352)
ob_cylinder_002.lineart.crease_threshold = 0.0
_m = ob_cylinder_002.modifiers.new('Decimate', 'DECIMATE')
_m.decimate_type = 'DISSOLVE'
_m.ratio = 0.2865
_m.angle_limit = 0.5236
_m.use_dissolve_boundaries = True
ob_cylinder_003.location = (-2.294, 2.862, 0.1233)
ob_cylinder_003.scale = (0.02352, 0.02352, 0.02352)
ob_cylinder_003.lineart.crease_threshold = 0.0
_m = ob_cylinder_003.modifiers.new('Decimate', 'DECIMATE')
_m.decimate_type = 'DISSOLVE'
_m.angle_limit = 0.5236

# ---- collection membership
col_collection_1.objects.link(ob_cylinder)
col_collection_1.objects.link(ob_cube)
col_collection_1.objects.link(ob_lamp)
col_collection_1.objects.link(ob_camera)
col_collection_1.objects.link(ob_cylinder_001)
col_collection_1.objects.link(ob_cylinder_002)
col_collection_1.objects.link(ob_cylinder_003)

# ---- scene / render settings (as saved in the file)
scene.camera = ob_camera
scene.frame_start = 1; scene.frame_end = 250; scene.frame_set(3)
scene.render.engine = 'BLENDER_EEVEE_NEXT'
scene.render.resolution_percentage = 50
scene.render.dither_intensity = 0.0
scene.cycles.use_denoising = False
scene.cycles.samples = 128
scene.cycles.sampling_pattern = 'TABULATED_SOBOL'
scene.cycles.use_adaptive_sampling = False
scene.cycles.use_light_tree = False
scene.cycles.blur_glossy = 0.0
scene.cycles.sample_clamp_indirect = 0.0
scene.view_settings.view_transform = 'Standard'
bpy.context.view_layer.update()
